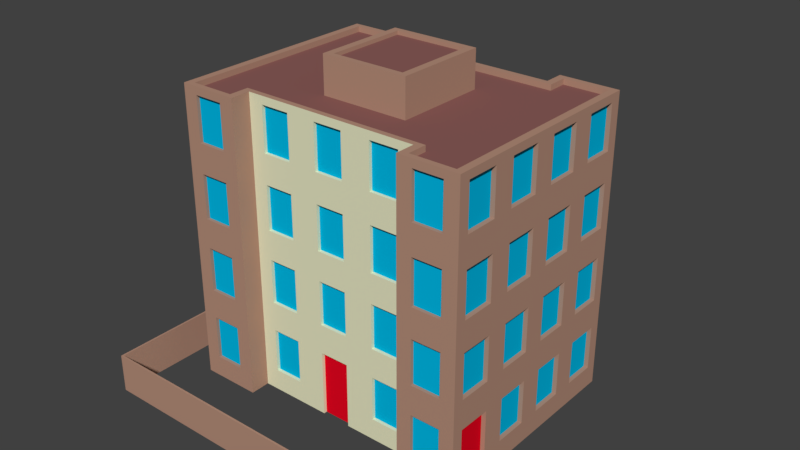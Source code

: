 # Source: town_flats2.blend  (saved by Blender 2.79.0; exported with 4.5.12 LTS)
import bpy
from mathutils import Matrix  # noqa: F401  (used for matrix-valued properties, if any)

bpy.ops.wm.read_factory_settings(use_empty=True)
scene = bpy.context.scene
scene.name = 'Scene'

# ---- collections
col_collection_5 = bpy.data.collections.new('Collection 5'); scene.collection.children.link(col_collection_5)

# ---- materials (node trees are filled in below, after node groups)
mat_brick = bpy.data.materials.new('Brick')
mat_brick.alpha_threshold = 0.0
mat_brick.use_transparent_shadow = False
mat_brick.preview_render_type = 'CUBE'
mat_brick.diffuse_color = (0.4597, 0.2692, 0.1944, 1.0)
mat_brick.roughness = 0.5
mat_brick.specular_intensity = 0.0
mat_brick.line_color = (0.0, 0.0, 0.0, 1.0)
mat_windows_001 = bpy.data.materials.new('Windows.001')
mat_windows_001.alpha_threshold = 0.0
mat_windows_001.use_transparent_shadow = False
mat_windows_001.diffuse_color = (0.0, 0.4885, 0.8, 1.0)
mat_windows_001.roughness = 0.5
mat_windows_001.specular_intensity = 1.0
mat_roof_001 = bpy.data.materials.new('Roof.001')
mat_roof_001.alpha_threshold = 0.0
mat_roof_001.use_transparent_shadow = False
mat_roof_001.diffuse_color = (0.2062, 0.1836, 0.1556, 1.0)
mat_roof_001.roughness = 0.5
mat_roof_001.specular_intensity = 0.0
mat_roof = bpy.data.materials.new('Roof')
mat_roof.alpha_threshold = 0.0
mat_roof.use_transparent_shadow = False
mat_roof.diffuse_color = (0.2604, 0.1094, 0.1008, 1.0)
mat_roof.roughness = 0.5
mat_roof.specular_intensity = 0.0
mat_concrete = bpy.data.materials.new('Concrete')
mat_concrete.alpha_threshold = 0.0
mat_concrete.use_transparent_shadow = False
mat_concrete.diffuse_color = (0.4508, 0.4508, 0.4508, 1.0)
mat_concrete.roughness = 0.5
mat_concrete.specular_intensity = 0.0
mat_roof3 = bpy.data.materials.new('Roof3')
mat_roof3.alpha_threshold = 0.0
mat_roof3.use_transparent_shadow = False
mat_roof3.diffuse_color = (0.7161, 0.3231, 0.1618, 1.0)
mat_roof3.roughness = 0.5
mat_roof3.specular_intensity = 0.1504
mat_yellowwall = bpy.data.materials.new('YellowWall')
mat_yellowwall.alpha_threshold = 0.0
mat_yellowwall.use_transparent_shadow = False
mat_yellowwall.diffuse_color = (0.7992, 0.8, 0.5509, 1.0)
mat_yellowwall.roughness = 0.5
mat_yellowwall.specular_intensity = 0.0
mat_door = bpy.data.materials.new('Door')
mat_door.alpha_threshold = 0.0
mat_door.use_transparent_shadow = False
mat_door.diffuse_color = (0.8, 0.001705, 0.01508, 1.0)
mat_door.roughness = 0.5
mat_brick_002 = bpy.data.materials.new('Brick.002')
mat_brick_002.alpha_threshold = 0.0
mat_brick_002.use_transparent_shadow = False
mat_brick_002.preview_render_type = 'CUBE'
mat_brick_002.diffuse_color = (0.4597, 0.2692, 0.1944, 1.0)
mat_brick_002.roughness = 0.5
mat_brick_002.specular_intensity = 0.0
mat_brick_002.line_color = (0.0, 0.0, 0.0, 1.0)
mat_windows_002 = bpy.data.materials.new('Windows.002')
mat_windows_002.alpha_threshold = 0.0
mat_windows_002.use_transparent_shadow = False
mat_windows_002.diffuse_color = (0.0, 0.4885, 0.8, 1.0)
mat_windows_002.roughness = 0.5
mat_windows_002.specular_intensity = 1.0
mat_roof_005 = bpy.data.materials.new('Roof.005')
mat_roof_005.alpha_threshold = 0.0
mat_roof_005.use_transparent_shadow = False
mat_roof_005.diffuse_color = (0.2062, 0.1836, 0.1556, 1.0)
mat_roof_005.roughness = 0.5
mat_roof_005.specular_intensity = 0.0
mat_roof_004 = bpy.data.materials.new('Roof.004')
mat_roof_004.alpha_threshold = 0.0
mat_roof_004.use_transparent_shadow = False
mat_roof_004.diffuse_color = (0.2604, 0.1094, 0.1008, 1.0)
mat_roof_004.roughness = 0.5
mat_roof_004.specular_intensity = 0.0
mat_concrete_002 = bpy.data.materials.new('Concrete.002')
mat_concrete_002.alpha_threshold = 0.0
mat_concrete_002.use_transparent_shadow = False
mat_concrete_002.diffuse_color = (0.4508, 0.4508, 0.4508, 1.0)
mat_concrete_002.roughness = 0.5
mat_concrete_002.specular_intensity = 0.0
mat_roof3_002 = bpy.data.materials.new('Roof3.002')
mat_roof3_002.alpha_threshold = 0.0
mat_roof3_002.use_transparent_shadow = False
mat_roof3_002.diffuse_color = (0.7161, 0.3231, 0.1618, 1.0)
mat_roof3_002.roughness = 0.5
mat_roof3_002.specular_intensity = 0.1504
mat_yellowwall_002 = bpy.data.materials.new('YellowWall.002')
mat_yellowwall_002.alpha_threshold = 0.0
mat_yellowwall_002.use_transparent_shadow = False
mat_yellowwall_002.diffuse_color = (0.7992, 0.8, 0.5509, 1.0)
mat_yellowwall_002.roughness = 0.5
mat_yellowwall_002.specular_intensity = 0.0
mat_door_002 = bpy.data.materials.new('Door.002')
mat_door_002.alpha_threshold = 0.0
mat_door_002.use_transparent_shadow = False
mat_door_002.diffuse_color = (0.8, 0.001705, 0.01508, 1.0)
mat_door_002.roughness = 0.5

# ---- material node trees

# ---- world
world_world = bpy.data.worlds.new('World'); scene.world = world_world
world_world.color = (0.05088, 0.05088, 0.05088)
world_world.use_sun_shadow = False
world_world.sun_shadow_jitter_overblur = 0.0
world_world.cycles.sampling_method = 'MANUAL'

# ---- meshes
me_cube_001 = bpy.data.meshes.new('Cube.001')
me_cube_001.from_pydata([(-1.0, -1.0, 0.0), (-0.95, -0.95, 2.0), (-1.0, 1.0, 0.0), (-0.95, 0.95, 2.0), (1.0, -1.0, 0.0), (0.95, -0.95, 2.0), (1.0, 1.0, 0.0), (0.95, 0.95, 2.0), (-1.0, 0.5, 0.0), (-1.0, 0.0, 0.0), (-1.0, -0.5, 0.0), (-1.0, -1.0, 0.5), (-1.0, -1.0, 1.0), (-1.0, -1.0, 1.5), (-0.95, -0.5, 2.0), (-0.95, 0.0, 2.0), (-0.95, 0.5, 2.0), (-1.0, 1.0, 1.5), (-1.0, 1.0, 1.0), (-1.0, 1.0, 0.5), (1.0, 1.0, 1.5), (1.0, 1.0, 1.0), (1.0, 1.0, 0.5), (1.0, -0.5, 0.0), (1.0, 0.0, 0.0), (1.0, 0.5, 0.0), (0.95, 0.5, 2.0), (0.95, 0.0, 2.0), (0.95, -0.5, 2.0), (1.0, -1.0, 1.5), (1.0, -1.0, 1.0), (1.0, -1.0, 0.5), (1.0, 0.5, 0.5), (1.0, 0.0, 0.5), (1.0, -0.5, 0.5), (1.0, 0.5, 1.0), (1.0, 0.0, 1.0), (1.0, -0.5, 1.0), (1.0, 0.5, 1.5), (1.0, 0.0, 1.5), (1.0, -0.5, 1.5), (-1.0, -0.5, 0.5), (-1.0, 0.0, 0.5), (-1.0, 0.5, 0.5), (-1.0, -0.5, 1.0), (-1.0, 0.0, 1.0), (-1.0, 0.5, 1.0), (-1.0, -0.5, 1.5), (-1.0, 0.0, 1.5), (-1.0, 0.5, 1.5), (-0.6, 1.0, 0.0), (0.6, 1.0, 0.0), (0.65, 0.95, 2.0), (-0.65, 0.95, 2.0), (-0.6, -1.0, 0.0), (0.6, -1.0, 0.0), (0.65, -0.95, 2.0), (-0.65, -0.95, 2.0), (-0.6, 0.8201, 0.0), (-0.2, 0.8201, 0.0), (0.2, 0.8201, 0.0), (0.6, 0.8201, 0.0), (0.6, 0.8201, 2.0), (0.2, 0.7701, 2.0), (-0.2, 0.7701, 2.0), (-0.6, 0.8201, 2.0), (-0.6, -0.8201, 0.0), (-0.2, -0.8201, 0.0), (0.2, -0.8201, 0.0), (0.6, -0.8201, 0.0), (0.65, -0.7701, 2.0), (0.2, -0.7701, 2.0), (-0.2, -0.7701, 2.0), (-0.6, -0.8201, 2.0), (0.6, 1.0, 0.5), (0.6, 1.0, 1.0), (0.6, 1.0, 1.5), (-0.6, 1.0, 0.5), (-0.6, 1.0, 1.0), (-0.6, 1.0, 1.5), (-0.6, -1.0, 0.5), (-0.6, -1.0, 1.0), (-0.6, -1.0, 1.5), (0.6, -1.0, 0.5), (0.6, -1.0, 1.0), (0.6, -1.0, 1.5), (0.6, 0.8201, 0.5), (0.6, 0.8201, 1.0), (0.6, 0.8201, 1.5), (0.2, 0.8201, 0.5), (0.2, 0.8201, 1.0), (0.2, 0.8201, 1.5), (-0.2, 0.8201, 0.5), (-0.2, 0.8201, 1.0), (-0.2, 0.8201, 1.5), (-0.6, 0.8201, 0.5), (-0.6, 0.8201, 1.0), (-0.6, 0.8201, 1.5), (-0.6, -0.8201, 0.5), (-0.6, -0.8201, 1.0), (-0.6, -0.8201, 1.5), (-0.2, -0.8201, 0.5), (-0.2, -0.8201, 1.0), (-0.2, -0.8201, 1.5), (0.2, -0.8201, 0.5), (0.2, -0.8201, 1.0), (0.2, -0.8201, 1.5), (0.6, -0.8201, 0.5), (0.6, -0.8201, 1.0), (0.6, -0.8201, 1.5), (-1.0, 0.6, 1.646), (-1.0, 0.6, 1.946), (-1.0, 0.9, 1.946), (-1.0, 0.9, 1.646), (1.0, -0.6, 1.646), (1.0, -0.6, 1.946), (1.0, -0.9, 1.946), (1.0, -0.9, 1.646), (1.0, -0.6, 0.0), (1.0, -0.6, 0.4456), (1.0, -0.9, 0.4456), (1.0, -0.9, 0.0), (1.0, -0.6, 0.6456), (1.0, -0.6, 0.9456), (1.0, -0.9, 0.9456), (1.0, -0.9, 0.6456), (1.0, -0.6, 1.146), (1.0, -0.6, 1.446), (1.0, -0.9, 1.446), (1.0, -0.9, 1.146), (1.0, 0.9, 0.1456), (1.0, 0.9, 0.4456), (1.0, 0.6, 0.4456), (1.0, 0.6, 0.1456), (1.0, 0.4, 0.1456), (1.0, 0.4, 0.4456), (1.0, 0.1, 0.4456), (1.0, 0.1, 0.1456), (1.0, -0.1, 0.1456), (1.0, -0.1, 0.4456), (1.0, -0.4, 0.4456), (1.0, -0.4, 0.1456), (1.0, 0.9, 0.6456), (1.0, 0.9, 0.9456), (1.0, 0.6, 0.9456), (1.0, 0.6, 0.6456), (1.0, 0.4, 0.6456), (1.0, 0.4, 0.9456), (1.0, 0.1, 0.9456), (1.0, 0.1, 0.6456), (1.0, -0.1, 0.6456), (1.0, -0.1, 0.9456), (1.0, -0.4, 0.9456), (1.0, -0.4, 0.6456), (1.0, 0.9, 1.146), (1.0, 0.9, 1.446), (1.0, 0.6, 1.446), (1.0, 0.6, 1.146), (1.0, 0.4, 1.146), (1.0, 0.4, 1.446), (1.0, 0.1, 1.446), (1.0, 0.1, 1.146), (1.0, -0.1, 1.146), (1.0, -0.1, 1.446), (1.0, -0.4, 1.446), (1.0, -0.4, 1.146), (1.0, 0.9, 1.646), (1.0, 0.9, 1.946), (1.0, 0.6, 1.946), (1.0, 0.6, 1.646), (1.0, 0.4, 1.646), (1.0, 0.4, 1.946), (1.0, 0.1, 1.946), (1.0, 0.1, 1.646), (1.0, -0.1, 1.646), (1.0, -0.1, 1.946), (1.0, -0.4, 1.946), (1.0, -0.4, 1.646), (0.9, -1.0, 0.4456), (0.7, -1.0, 0.4456), (0.7, -1.0, 0.1456), (0.9, -1.0, 0.1456), (-1.0, 0.6, 0.1456), (-1.0, 0.6, 0.4456), (-1.0, 0.9, 0.4456), (-1.0, 0.9, 0.1456), (-1.0, 0.6, 0.6456), (-1.0, 0.6, 0.9456), (-1.0, 0.9, 0.9456), (-1.0, 0.9, 0.6456), (-1.0, 0.6, 1.146), (-1.0, 0.6, 1.446), (-1.0, 0.9, 1.446), (-1.0, 0.9, 1.146), (-1.0, -0.9, 0.0), (-1.0, -0.9, 0.4456), (-1.0, -0.6, 0.4456), (-1.0, -0.6, 0.0), (-1.0, -0.4, 0.1456), (-1.0, -0.4, 0.4456), (-1.0, -0.1, 0.4456), (-1.0, -0.1, 0.1456), (-1.0, 0.1, 0.1456), (-1.0, 0.1, 0.4456), (-1.0, 0.4, 0.4456), (-1.0, 0.4, 0.1456), (-1.0, -0.9, 0.6456), (-1.0, -0.9, 0.9456), (-1.0, -0.6, 0.9456), (-1.0, -0.6, 0.6456), (-1.0, -0.4, 0.6456), (-1.0, -0.4, 0.9456), (-1.0, -0.1, 0.9456), (-1.0, -0.1, 0.6456), (-1.0, 0.1, 0.6456), (-1.0, 0.1, 0.9456), (-1.0, 0.4, 0.9456), (-1.0, 0.4, 0.6456), (-1.0, -0.9, 1.146), (-1.0, -0.9, 1.446), (-1.0, -0.6, 1.446), (-1.0, -0.6, 1.146), (-1.0, -0.4, 1.146), (-1.0, -0.4, 1.446), (-1.0, -0.1, 1.446), (-1.0, -0.1, 1.146), (-1.0, 0.1, 1.146), (-1.0, 0.1, 1.446), (-1.0, 0.4, 1.446), (-1.0, 0.4, 1.146), (-1.0, -0.9, 1.646), (-1.0, -0.9, 1.946), (-1.0, -0.6, 1.946), (-1.0, -0.6, 1.646), (-1.0, -0.4, 1.646), (-1.0, -0.4, 1.946), (-1.0, -0.1, 1.946), (-1.0, -0.1, 1.646), (-1.0, 0.1, 1.646), (-1.0, 0.1, 1.946), (-1.0, 0.4, 1.946), (-1.0, 0.4, 1.646), (0.9, -1.0, 1.446), (0.7, -1.0, 1.446), (0.7, -1.0, 1.146), (0.9, -1.0, 1.146), (0.9, -1.0, 1.946), (0.7, -1.0, 1.946), (0.7, -1.0, 1.646), (0.9, -1.0, 1.646), (0.9, -1.0, 0.9456), (0.7, -1.0, 0.9456), (0.7, -1.0, 0.6456), (0.9, -1.0, 0.6456), (0.5, 0.8201, 0.4456), (0.5, 0.8201, 0.1456), (0.3, 0.8201, 0.1456), (0.3, 0.8201, 0.4456), (0.1, 0.8201, 0.4456), (0.1, 0.8201, 0.0), (-0.1, 0.8201, 0.0), (-0.1, 0.8201, 0.4456), (-0.3, 0.8201, 0.4456), (-0.3, 0.8201, 0.1456), (-0.5, 0.8201, 0.1456), (-0.5, 0.8201, 0.4456), (-0.5, -0.8201, 0.4456), (-0.5, -0.8201, 0.1456), (-0.3, -0.8201, 0.1456), (-0.3, -0.8201, 0.4456), (-0.1, -0.8201, 0.4456), (-0.1, -0.8201, 0.0), (0.1, -0.8201, 0.0), (0.1, -0.8201, 0.4456), (0.3, -0.8201, 0.4456), (0.3, -0.8201, 0.1456), (0.5, -0.8201, 0.1456), (0.5, -0.8201, 0.4456), (0.3, -0.8201, 1.946), (0.3, -0.8201, 1.646), (0.5, -0.8201, 1.646), (0.5, -0.8201, 1.946), (0.3, -0.8201, 1.446), (0.3, -0.8201, 1.146), (0.5, -0.8201, 1.146), (0.5, -0.8201, 1.446), (0.3, -0.8201, 0.9456), (0.3, -0.8201, 0.6456), (0.5, -0.8201, 0.6456), (0.5, -0.8201, 0.9456), (-0.1, -0.8201, 1.946), (-0.1, -0.8201, 1.646), (0.1, -0.8201, 1.646), (0.1, -0.8201, 1.946), (-0.1, -0.8201, 1.446), (-0.1, -0.8201, 1.146), (0.1, -0.8201, 1.146), (0.1, -0.8201, 1.446), (-0.1, -0.8201, 0.9456), (-0.1, -0.8201, 0.6456), (0.1, -0.8201, 0.6456), (0.1, -0.8201, 0.9456), (-0.5, -0.8201, 1.946), (-0.5, -0.8201, 1.646), (-0.3, -0.8201, 1.646), (-0.3, -0.8201, 1.946), (-0.5, -0.8201, 1.446), (-0.5, -0.8201, 1.146), (-0.3, -0.8201, 1.146), (-0.3, -0.8201, 1.446), (-0.5, -0.8201, 0.9456), (-0.5, -0.8201, 0.6456), (-0.3, -0.8201, 0.6456), (-0.3, -0.8201, 0.9456), (-0.3, 0.8201, 1.946), (-0.3, 0.8201, 1.646), (-0.5, 0.8201, 1.646), (-0.5, 0.8201, 1.946), (-0.3, 0.8201, 1.446), (-0.3, 0.8201, 1.146), (-0.5, 0.8201, 1.146), (-0.5, 0.8201, 1.446), (-0.3, 0.8201, 0.9456), (-0.3, 0.8201, 0.6456), (-0.5, 0.8201, 0.6456), (-0.5, 0.8201, 0.9456), (0.1, 0.8201, 1.946), (0.1, 0.8201, 1.646), (-0.1, 0.8201, 1.646), (-0.1, 0.8201, 1.946), (0.1, 0.8201, 1.446), (0.1, 0.8201, 1.146), (-0.1, 0.8201, 1.146), (-0.1, 0.8201, 1.446), (0.1, 0.8201, 0.9456), (0.1, 0.8201, 0.6456), (-0.1, 0.8201, 0.6456), (-0.1, 0.8201, 0.9456), (0.5, 0.8201, 1.946), (0.5, 0.8201, 1.646), (0.3, 0.8201, 1.646), (0.3, 0.8201, 1.946), (0.5, 0.8201, 1.446), (0.5, 0.8201, 1.146), (0.3, 0.8201, 1.146), (0.3, 0.8201, 1.446), (0.5, 0.8201, 0.9456), (0.5, 0.8201, 0.6456), (0.3, 0.8201, 0.6456), (0.3, 0.8201, 0.9456), (-0.9, -1.0, 0.4456), (-0.9, -1.0, 0.1456), (-0.7, -1.0, 0.1456), (-0.7, -1.0, 0.4456), (-0.9, -1.0, 0.9456), (-0.9, -1.0, 0.6456), (-0.7, -1.0, 0.6456), (-0.7, -1.0, 0.9456), (-0.9, -1.0, 1.446), (-0.9, -1.0, 1.146), (-0.7, -1.0, 1.146), (-0.7, -1.0, 1.446), (-0.9, -1.0, 1.946), (-0.9, -1.0, 1.646), (-0.7, -1.0, 1.646), (-0.7, -1.0, 1.946), (-0.9, 1.0, 1.946), (-0.7, 1.0, 1.946), (-0.7, 1.0, 1.646), (-0.9, 1.0, 1.646), (-0.9, 1.0, 1.446), (-0.7, 1.0, 1.446), (-0.7, 1.0, 1.146), (-0.9, 1.0, 1.146), (-0.9, 1.0, 0.9456), (-0.7, 1.0, 0.9456), (-0.7, 1.0, 0.6456), (-0.9, 1.0, 0.6456), (-0.9, 1.0, 0.4456), (-0.7, 1.0, 0.4456), (-0.7, 1.0, 0.1456), (-0.9, 1.0, 0.1456), (0.9, 1.0, 0.4456), (0.9, 1.0, 0.1456), (0.7, 1.0, 0.1456), (0.7, 1.0, 0.4456), (0.9, 1.0, 0.9456), (0.9, 1.0, 0.6456), (0.7, 1.0, 0.6456), (0.7, 1.0, 0.9456), (0.9, 1.0, 1.446), (0.9, 1.0, 1.146), (0.7, 1.0, 1.146), (0.7, 1.0, 1.446), (0.9, 1.0, 1.946), (0.9, 1.0, 1.646), (0.7, 1.0, 1.646), (0.7, 1.0, 1.946), (-0.97, 0.6, 1.646), (-0.97, 0.6, 1.946), (-0.97, 0.9, 1.946), (-0.97, 0.9, 1.646), (0.97, -0.6, 1.646), (0.97, -0.6, 1.946), (0.97, -0.9, 1.946), (0.97, -0.9, 1.646), (0.97, -0.6, 0.0), (0.97, -0.6, 0.4456), (0.97, -0.9, 0.4456), (0.97, -0.9, 0.0), (0.97, -0.6, 0.6456), (0.97, -0.6, 0.9456), (0.97, -0.9, 0.9456), (0.97, -0.9, 0.6456), (0.97, -0.6, 1.146), (0.97, -0.6, 1.446), (0.97, -0.9, 1.446), (0.97, -0.9, 1.146), (0.97, 0.9, 0.1456), (0.97, 0.9, 0.4456), (0.97, 0.6, 0.4456), (0.97, 0.6, 0.1456), (0.97, 0.4, 0.1456), (0.97, 0.4, 0.4456), (0.97, 0.1, 0.4456), (0.97, 0.1, 0.1456), (0.97, -0.1, 0.1456), (0.97, -0.1, 0.4456), (0.97, -0.4, 0.4456), (0.97, -0.4, 0.1456), (0.97, 0.9, 0.6456), (0.97, 0.9, 0.9456), (0.97, 0.6, 0.9456), (0.97, 0.6, 0.6456), (0.97, 0.4, 0.6456), (0.97, 0.4, 0.9456), (0.97, 0.1, 0.9456), (0.97, 0.1, 0.6456), (0.97, -0.1, 0.6456), (0.97, -0.1, 0.9456), (0.97, -0.4, 0.9456), (0.97, -0.4, 0.6456), (0.97, 0.9, 1.146), (0.97, 0.9, 1.446), (0.97, 0.6, 1.446), (0.97, 0.6, 1.146), (0.97, 0.4, 1.146), (0.97, 0.4, 1.446), (0.97, 0.1, 1.446), (0.97, 0.1, 1.146), (0.97, -0.1, 1.146), (0.97, -0.1, 1.446), (0.97, -0.4, 1.446), (0.97, -0.4, 1.146), (0.97, 0.9, 1.646), (0.97, 0.9, 1.946), (0.97, 0.6, 1.946), (0.97, 0.6, 1.646), (0.97, 0.4, 1.646), (0.97, 0.4, 1.946), (0.97, 0.1, 1.946), (0.97, 0.1, 1.646), (0.97, -0.1, 1.646), (0.97, -0.1, 1.946), (0.97, -0.4, 1.946), (0.97, -0.4, 1.646), (0.9, -0.97, 0.4456), (0.7, -0.97, 0.4456), (0.7, -0.97, 0.1456), (0.9, -0.97, 0.1456), (-0.97, 0.6, 0.1456), (-0.97, 0.6, 0.4456), (-0.97, 0.9, 0.4456), (-0.97, 0.9, 0.1456), (-0.97, 0.6, 0.6456), (-0.97, 0.6, 0.9456), (-0.97, 0.9, 0.9456), (-0.97, 0.9, 0.6456), (-0.97, 0.6, 1.146), (-0.97, 0.6, 1.446), (-0.97, 0.9, 1.446), (-0.97, 0.9, 1.146), (-0.97, -0.9, 0.0), (-0.97, -0.9, 0.4456), (-0.97, -0.6, 0.4456), (-0.97, -0.6, 0.0), (-0.97, -0.4, 0.1456), (-0.97, -0.4, 0.4456), (-0.97, -0.1, 0.4456), (-0.97, -0.1, 0.1456), (-0.97, 0.1, 0.1456), (-0.97, 0.1, 0.4456), (-0.97, 0.4, 0.4456), (-0.97, 0.4, 0.1456), (-0.97, -0.9, 0.6456), (-0.97, -0.9, 0.9456), (-0.97, -0.6, 0.9456), (-0.97, -0.6, 0.6456), (-0.97, -0.4, 0.6456), (-0.97, -0.4, 0.9456), (-0.97, -0.1, 0.9456), (-0.97, -0.1, 0.6456), (-0.97, 0.1, 0.6456), (-0.97, 0.1, 0.9456), (-0.97, 0.4, 0.9456), (-0.97, 0.4, 0.6456), (-0.97, -0.9, 1.146), (-0.97, -0.9, 1.446), (-0.97, -0.6, 1.446), (-0.97, -0.6, 1.146), (-0.97, -0.4, 1.146), (-0.97, -0.4, 1.446), (-0.97, -0.1, 1.446), (-0.97, -0.1, 1.146), (-0.97, 0.1, 1.146), (-0.97, 0.1, 1.446), (-0.97, 0.4, 1.446), (-0.97, 0.4, 1.146), (-0.97, -0.9, 1.646), (-0.97, -0.9, 1.946), (-0.97, -0.6, 1.946), (-0.97, -0.6, 1.646), (-0.97, -0.4, 1.646), (-0.97, -0.4, 1.946), (-0.97, -0.1, 1.946), (-0.97, -0.1, 1.646), (-0.97, 0.1, 1.646), (-0.97, 0.1, 1.946), (-0.97, 0.4, 1.946), (-0.97, 0.4, 1.646), (0.9, -0.97, 1.446), (0.7, -0.97, 1.446), (0.7, -0.97, 1.146), (0.9, -0.97, 1.146), (0.9, -0.97, 1.946), (0.7, -0.97, 1.946), (0.7, -0.97, 1.646), (0.9, -0.97, 1.646), (0.9, -0.97, 0.9456), (0.7, -0.97, 0.9456), (0.7, -0.97, 0.6456), (0.9, -0.97, 0.6456), (0.5, 0.7901, 0.4456), (0.5, 0.7901, 0.1456), (0.3, 0.7901, 0.1456), (0.3, 0.7901, 0.4456), (0.1, 0.7901, 0.4456), (0.1, 0.7901, 0.0), (-0.1, 0.7901, 0.0), (-0.1, 0.7901, 0.4456), (-0.3, 0.7901, 0.4456), (-0.3, 0.7901, 0.1456), (-0.5, 0.7901, 0.1456), (-0.5, 0.7901, 0.4456), (-0.5, -0.7901, 0.4456), (-0.5, -0.7901, 0.1456), (-0.3, -0.7901, 0.1456), (-0.3, -0.7901, 0.4456), (-0.1, -0.7901, 0.4456), (-0.1, -0.7901, 0.0), (0.1, -0.7901, 0.0), (0.1, -0.7901, 0.4456), (0.3, -0.7901, 0.4456), (0.3, -0.7901, 0.1456), (0.5, -0.7901, 0.1456), (0.5, -0.7901, 0.4456), (0.3, -0.7901, 1.946), (0.3, -0.7901, 1.646), (0.5, -0.7901, 1.646), (0.5, -0.7901, 1.946), (0.3, -0.7901, 1.446), (0.3, -0.7901, 1.146), (0.5, -0.7901, 1.146), (0.5, -0.7901, 1.446), (0.3, -0.7901, 0.9456), (0.3, -0.7901, 0.6456), (0.5, -0.7901, 0.6456), (0.5, -0.7901, 0.9456), (-0.1, -0.7901, 1.946), (-0.1, -0.7901, 1.646), (0.1, -0.7901, 1.646), (0.1, -0.7901, 1.946), (-0.1, -0.7901, 1.446), (-0.1, -0.7901, 1.146), (0.1, -0.7901, 1.146), (0.1, -0.7901, 1.446), (-0.1, -0.7901, 0.9456), (-0.1, -0.7901, 0.6456), (0.1, -0.7901, 0.6456), (0.1, -0.7901, 0.9456), (-0.5, -0.7901, 1.946), (-0.5, -0.7901, 1.646), (-0.3, -0.7901, 1.646), (-0.3, -0.7901, 1.946), (-0.5, -0.7901, 1.446), (-0.5, -0.7901, 1.146), (-0.3, -0.7901, 1.146), (-0.3, -0.7901, 1.446), (-0.5, -0.7901, 0.9456), (-0.5, -0.7901, 0.6456), (-0.3, -0.7901, 0.6456), (-0.3, -0.7901, 0.9456), (-0.3, 0.7901, 1.946), (-0.3, 0.7901, 1.646), (-0.5, 0.7901, 1.646), (-0.5, 0.7901, 1.946), (-0.3, 0.7901, 1.446), (-0.3, 0.7901, 1.146), (-0.5, 0.7901, 1.146), (-0.5, 0.7901, 1.446), (-0.3, 0.7901, 0.9456), (-0.3, 0.7901, 0.6456), (-0.5, 0.7901, 0.6456), (-0.5, 0.7901, 0.9456), (0.1, 0.7901, 1.946), (0.1, 0.7901, 1.646), (-0.1, 0.7901, 1.646), (-0.1, 0.7901, 1.946), (0.1, 0.7901, 1.446), (0.1, 0.7901, 1.146), (-0.1, 0.7901, 1.146), (-0.1, 0.7901, 1.446), (0.1, 0.7901, 0.9456), (0.1, 0.7901, 0.6456), (-0.1, 0.7901, 0.6456), (-0.1, 0.7901, 0.9456), (0.5, 0.7901, 1.946), (0.5, 0.7901, 1.646), (0.3, 0.7901, 1.646), (0.3, 0.7901, 1.946), (0.5, 0.7901, 1.446), (0.5, 0.7901, 1.146), (0.3, 0.7901, 1.146), (0.3, 0.7901, 1.446), (0.5, 0.7901, 0.9456), (0.5, 0.7901, 0.6456), (0.3, 0.7901, 0.6456), (0.3, 0.7901, 0.9456), (-0.9, -0.97, 0.4456), (-0.9, -0.97, 0.1456), (-0.7, -0.97, 0.1456), (-0.7, -0.97, 0.4456), (-0.9, -0.97, 0.9456), (-0.9, -0.97, 0.6456), (-0.7, -0.97, 0.6456), (-0.7, -0.97, 0.9456), (-0.9, -0.97, 1.446), (-0.9, -0.97, 1.146), (-0.7, -0.97, 1.146), (-0.7, -0.97, 1.446), (-0.9, -0.97, 1.946), (-0.9, -0.97, 1.646), (-0.7, -0.97, 1.646), (-0.7, -0.97, 1.946), (-0.9, 0.97, 1.946), (-0.7, 0.97, 1.946), (-0.7, 0.97, 1.646), (-0.9, 0.97, 1.646), (-0.9, 0.97, 1.446), (-0.7, 0.97, 1.446), (-0.7, 0.97, 1.146), (-0.9, 0.97, 1.146), (-0.9, 0.97, 0.9456), (-0.7, 0.97, 0.9456), (-0.7, 0.97, 0.6456), (-0.9, 0.97, 0.6456), (-0.9, 0.97, 0.4456), (-0.7, 0.97, 0.4456), (-0.7, 0.97, 0.1456), (-0.9, 0.97, 0.1456), (0.9, 0.97, 0.4456), (0.9, 0.97, 0.1456), (0.7, 0.97, 0.1456), (0.7, 0.97, 0.4456), (0.9, 0.97, 0.9456), (0.9, 0.97, 0.6456), (0.7, 0.97, 0.6456), (0.7, 0.97, 0.9456), (0.9, 0.97, 1.446), (0.9, 0.97, 1.146), (0.7, 0.97, 1.146), (0.7, 0.97, 1.446), (0.9, 0.97, 1.946), (0.9, 0.97, 1.646), (0.7, 0.97, 1.646), (0.7, 0.97, 1.946), (-1.0, 0.5, 2.0), (-1.0, 1.0, 2.0), (1.0, -0.5, 2.0), (1.0, -1.0, 2.0), (-1.0, -1.0, 2.0), (-1.0, -0.5, 2.0), (-1.0, 0.0, 2.0), (1.0, 1.0, 2.0), (1.0, 0.5, 2.0), (1.0, 0.0, 2.0), (-0.6, -1.0, 2.0), (-0.6, 1.0, 2.0), (0.6, 1.0, 2.0), (0.6, -0.8201, 2.0), (0.6, -1.0, 2.0), (0.65, 0.7701, 2.0), (0.2, 0.8201, 2.0), (-0.2, 0.8201, 2.0), (-0.65, 0.7701, 2.0), (0.2, -0.8201, 2.0), (-0.2, -0.8201, 2.0), (-0.65, -0.7701, 2.0), (-0.3, -0.4201, 1.962), (-0.3, 0.4201, 1.962), (0.3, 0.4201, 1.962), (0.3, -0.4201, 1.962), (-0.95, 0.5, 1.962), (-0.95, 0.95, 1.962), (0.95, -0.5, 1.962), (0.95, -0.95, 1.962), (-0.95, -0.95, 1.962), (-0.95, -0.5, 1.962), (-0.95, 0.0, 1.962), (0.95, 0.95, 1.962), (0.95, 0.5, 1.962), (0.95, 0.0, 1.962), (-0.65, -0.95, 1.962), (-0.65, 0.95, 1.962), (0.65, 0.95, 1.962), (0.65, -0.95, 1.962), (0.2, 0.4201, 1.962), (-0.2, 0.4201, 1.962), (0.2, -0.4201, 1.962), (-0.2, -0.4201, 1.962), (-0.65, -0.7701, 1.962), (-0.65, 0.7701, 1.962), (0.65, 0.7701, 1.962), (0.65, -0.7701, 1.962), (0.2, 0.7701, 1.962), (-0.2, 0.7701, 1.962), (0.2, -0.7701, 1.962), (-0.2, -0.7701, 1.962), (-0.25, -0.3701, 2.213), (-0.25, 0.3701, 2.213), (0.25, 0.3701, 2.213), (0.25, -0.3701, 2.213), (0.2, 0.3701, 2.213), (-0.2, 0.3701, 2.213), (0.2, -0.3701, 2.213), (-0.2, -0.3701, 2.213), (-0.3, -0.4201, 2.213), (-0.3, 0.4201, 2.213), (0.3, 0.4201, 2.213), (0.3, -0.4201, 2.213), (0.2, 0.4201, 2.213), (-0.2, 0.4201, 2.213), (0.2, -0.4201, 2.213), (-0.2, -0.4201, 2.213), (-0.25, -0.3701, 2.188), (-0.25, 0.3701, 2.188), (0.25, 0.3701, 2.188), (0.25, -0.3701, 2.188), (0.2, 0.3701, 2.188), (-0.2, 0.3701, 2.188), (0.2, -0.3701, 2.188), (-0.2, -0.3701, 2.188)], [], [(704, 53, 723, 731), (79, 697, 65, 97), (16, 15, 718, 712), (80, 54, 66, 98), (74, 51, 61, 86), (85, 700, 699, 109), (70, 56, 725, 733), (55, 83, 107, 69), (83, 84, 108, 107), (84, 85, 109, 108), (698, 76, 88, 62), (76, 75, 87, 88), (75, 74, 86, 87), (696, 82, 100, 73), (82, 81, 99, 100), (81, 80, 98, 99), (50, 77, 95, 58), (77, 78, 96, 95), (78, 79, 97, 96), (49, 686, 111, 110), (686, 687, 112, 111), (687, 17, 113, 112), (17, 49, 110, 113), (40, 688, 115, 114), (688, 689, 116, 115), (689, 29, 117, 116), (29, 40, 114, 117), (23, 34, 119, 118), (34, 31, 120, 119), (31, 4, 121, 120), (34, 37, 123, 122), (37, 30, 124, 123), (30, 31, 125, 124), (31, 34, 122, 125), (37, 40, 127, 126), (40, 29, 128, 127), (29, 30, 129, 128), (30, 37, 126, 129), (6, 22, 131, 130), (22, 32, 132, 131), (32, 25, 133, 132), (25, 6, 130, 133), (25, 32, 135, 134), (32, 33, 136, 135), (33, 24, 137, 136), (24, 25, 134, 137), (24, 33, 139, 138), (33, 34, 140, 139), (34, 23, 141, 140), (23, 24, 138, 141), (22, 21, 143, 142), (21, 35, 144, 143), (35, 32, 145, 144), (32, 22, 142, 145), (32, 35, 147, 146), (35, 36, 148, 147), (36, 33, 149, 148), (33, 32, 146, 149), (33, 36, 151, 150), (36, 37, 152, 151), (37, 34, 153, 152), (34, 33, 150, 153), (21, 20, 155, 154), (20, 38, 156, 155), (38, 35, 157, 156), (35, 21, 154, 157), (35, 38, 159, 158), (38, 39, 160, 159), (39, 36, 161, 160), (36, 35, 158, 161), (36, 39, 163, 162), (39, 40, 164, 163), (40, 37, 165, 164), (37, 36, 162, 165), (20, 693, 167, 166), (693, 694, 168, 167), (694, 38, 169, 168), (38, 20, 166, 169), (38, 694, 171, 170), (694, 695, 172, 171), (695, 39, 173, 172), (39, 38, 170, 173), (39, 695, 175, 174), (695, 688, 176, 175), (688, 40, 177, 176), (40, 39, 174, 177), (31, 83, 179, 178), (83, 55, 180, 179), (55, 4, 181, 180), (4, 31, 178, 181), (8, 43, 183, 182), (43, 19, 184, 183), (19, 2, 185, 184), (2, 8, 182, 185), (43, 46, 187, 186), (46, 18, 188, 187), (18, 19, 189, 188), (19, 43, 186, 189), (46, 49, 191, 190), (49, 17, 192, 191), (17, 18, 193, 192), (18, 46, 190, 193), (0, 11, 195, 194), (11, 41, 196, 195), (41, 10, 197, 196), (10, 41, 199, 198), (41, 42, 200, 199), (42, 9, 201, 200), (9, 10, 198, 201), (9, 42, 203, 202), (42, 43, 204, 203), (43, 8, 205, 204), (8, 9, 202, 205), (11, 12, 207, 206), (12, 44, 208, 207), (44, 41, 209, 208), (41, 11, 206, 209), (41, 44, 211, 210), (44, 45, 212, 211), (45, 42, 213, 212), (42, 41, 210, 213), (42, 45, 215, 214), (45, 46, 216, 215), (46, 43, 217, 216), (43, 42, 214, 217), (12, 13, 219, 218), (13, 47, 220, 219), (47, 44, 221, 220), (44, 12, 218, 221), (44, 47, 223, 222), (47, 48, 224, 223), (48, 45, 225, 224), (45, 44, 222, 225), (45, 48, 227, 226), (48, 49, 228, 227), (49, 46, 229, 228), (46, 45, 226, 229), (13, 690, 231, 230), (690, 691, 232, 231), (691, 47, 233, 232), (47, 13, 230, 233), (47, 691, 235, 234), (691, 692, 236, 235), (692, 48, 237, 236), (48, 47, 234, 237), (48, 692, 239, 238), (692, 686, 240, 239), (686, 49, 241, 240), (49, 48, 238, 241), (29, 85, 243, 242), (85, 84, 244, 243), (84, 30, 245, 244), (30, 29, 242, 245), (689, 700, 247, 246), (700, 85, 248, 247), (85, 29, 249, 248), (29, 689, 246, 249), (30, 84, 251, 250), (84, 83, 252, 251), (83, 31, 253, 252), (31, 30, 250, 253), (86, 61, 255, 254), (61, 60, 256, 255), (60, 89, 257, 256), (89, 86, 254, 257), (89, 60, 259, 258), (59, 92, 261, 260), (92, 89, 258, 261), (92, 59, 263, 262), (59, 58, 264, 263), (58, 95, 265, 264), (95, 92, 262, 265), (98, 66, 267, 266), (66, 67, 268, 267), (67, 101, 269, 268), (101, 98, 266, 269), (101, 67, 271, 270), (68, 104, 273, 272), (104, 101, 270, 273), (104, 68, 275, 274), (68, 69, 276, 275), (69, 107, 277, 276), (107, 104, 274, 277), (705, 106, 279, 278), (106, 109, 280, 279), (109, 699, 281, 280), (699, 705, 278, 281), (106, 105, 283, 282), (105, 108, 284, 283), (108, 109, 285, 284), (109, 106, 282, 285), (105, 104, 287, 286), (104, 107, 288, 287), (107, 108, 289, 288), (108, 105, 286, 289), (706, 103, 291, 290), (103, 106, 292, 291), (106, 705, 293, 292), (705, 706, 290, 293), (103, 102, 295, 294), (102, 105, 296, 295), (105, 106, 297, 296), (106, 103, 294, 297), (102, 101, 299, 298), (101, 104, 300, 299), (104, 105, 301, 300), (105, 102, 298, 301), (73, 100, 303, 302), (100, 103, 304, 303), (103, 706, 305, 304), (706, 73, 302, 305), (100, 99, 307, 306), (99, 102, 308, 307), (102, 103, 309, 308), (103, 100, 306, 309), (99, 98, 311, 310), (98, 101, 312, 311), (101, 102, 313, 312), (102, 99, 310, 313), (703, 94, 315, 314), (94, 97, 316, 315), (97, 65, 317, 316), (65, 703, 314, 317), (94, 93, 319, 318), (93, 96, 320, 319), (96, 97, 321, 320), (97, 94, 318, 321), (93, 92, 323, 322), (92, 95, 324, 323), (95, 96, 325, 324), (96, 93, 322, 325), (702, 91, 327, 326), (91, 94, 328, 327), (94, 703, 329, 328), (703, 702, 326, 329), (91, 90, 331, 330), (90, 93, 332, 331), (93, 94, 333, 332), (94, 91, 330, 333), (90, 89, 335, 334), (89, 92, 336, 335), (92, 93, 337, 336), (93, 90, 334, 337), (62, 88, 339, 338), (88, 91, 340, 339), (91, 702, 341, 340), (702, 62, 338, 341), (88, 87, 343, 342), (87, 90, 344, 343), (90, 91, 345, 344), (91, 88, 342, 345), (87, 86, 347, 346), (86, 89, 348, 347), (89, 90, 349, 348), (90, 87, 346, 349), (11, 0, 351, 350), (0, 54, 352, 351), (54, 80, 353, 352), (80, 11, 350, 353), (12, 11, 355, 354), (11, 80, 356, 355), (80, 81, 357, 356), (81, 12, 354, 357), (13, 12, 359, 358), (12, 81, 360, 359), (81, 82, 361, 360), (82, 13, 358, 361), (690, 13, 363, 362), (13, 82, 364, 363), (82, 696, 365, 364), (696, 690, 362, 365), (687, 697, 367, 366), (697, 79, 368, 367), (79, 17, 369, 368), (17, 687, 366, 369), (17, 79, 371, 370), (79, 78, 372, 371), (78, 18, 373, 372), (18, 17, 370, 373), (18, 78, 375, 374), (78, 77, 376, 375), (77, 19, 377, 376), (19, 18, 374, 377), (19, 77, 379, 378), (77, 50, 380, 379), (50, 2, 381, 380), (2, 19, 378, 381), (22, 6, 383, 382), (6, 51, 384, 383), (51, 74, 385, 384), (74, 22, 382, 385), (21, 22, 387, 386), (22, 74, 388, 387), (74, 75, 389, 388), (75, 21, 386, 389), (20, 21, 391, 390), (21, 75, 392, 391), (75, 76, 393, 392), (76, 20, 390, 393), (693, 20, 395, 394), (20, 76, 396, 395), (76, 698, 397, 396), (698, 693, 394, 397), (398, 399, 400, 401), (111, 399, 398, 110), (112, 400, 399, 111), (113, 401, 400, 112), (110, 398, 401, 113), (402, 403, 404, 405), (115, 403, 402, 114), (116, 404, 403, 115), (117, 405, 404, 116), (114, 402, 405, 117), (406, 407, 408, 409), (119, 407, 406, 118), (120, 408, 407, 119), (121, 409, 408, 120), (410, 411, 412, 413), (123, 411, 410, 122), (124, 412, 411, 123), (125, 413, 412, 124), (122, 410, 413, 125), (414, 415, 416, 417), (127, 415, 414, 126), (128, 416, 415, 127), (129, 417, 416, 128), (126, 414, 417, 129), (418, 419, 420, 421), (131, 419, 418, 130), (132, 420, 419, 131), (133, 421, 420, 132), (130, 418, 421, 133), (422, 423, 424, 425), (135, 423, 422, 134), (136, 424, 423, 135), (137, 425, 424, 136), (134, 422, 425, 137), (426, 427, 428, 429), (139, 427, 426, 138), (140, 428, 427, 139), (141, 429, 428, 140), (138, 426, 429, 141), (430, 431, 432, 433), (143, 431, 430, 142), (144, 432, 431, 143), (145, 433, 432, 144), (142, 430, 433, 145), (434, 435, 436, 437), (147, 435, 434, 146), (148, 436, 435, 147), (149, 437, 436, 148), (146, 434, 437, 149), (438, 439, 440, 441), (151, 439, 438, 150), (152, 440, 439, 151), (153, 441, 440, 152), (150, 438, 441, 153), (442, 443, 444, 445), (155, 443, 442, 154), (156, 444, 443, 155), (157, 445, 444, 156), (154, 442, 445, 157), (446, 447, 448, 449), (159, 447, 446, 158), (160, 448, 447, 159), (161, 449, 448, 160), (158, 446, 449, 161), (450, 451, 452, 453), (163, 451, 450, 162), (164, 452, 451, 163), (165, 453, 452, 164), (162, 450, 453, 165), (454, 455, 456, 457), (167, 455, 454, 166), (168, 456, 455, 167), (169, 457, 456, 168), (166, 454, 457, 169), (458, 459, 460, 461), (171, 459, 458, 170), (172, 460, 459, 171), (173, 461, 460, 172), (170, 458, 461, 173), (462, 463, 464, 465), (175, 463, 462, 174), (176, 464, 463, 175), (177, 465, 464, 176), (174, 462, 465, 177), (466, 467, 468, 469), (179, 467, 466, 178), (180, 468, 467, 179), (181, 469, 468, 180), (178, 466, 469, 181), (470, 471, 472, 473), (183, 471, 470, 182), (184, 472, 471, 183), (185, 473, 472, 184), (182, 470, 473, 185), (474, 475, 476, 477), (187, 475, 474, 186), (188, 476, 475, 187), (189, 477, 476, 188), (186, 474, 477, 189), (478, 479, 480, 481), (191, 479, 478, 190), (192, 480, 479, 191), (193, 481, 480, 192), (190, 478, 481, 193), (482, 483, 484, 485), (195, 483, 482, 194), (196, 484, 483, 195), (197, 485, 484, 196), (486, 487, 488, 489), (199, 487, 486, 198), (200, 488, 487, 199), (201, 489, 488, 200), (198, 486, 489, 201), (490, 491, 492, 493), (203, 491, 490, 202), (204, 492, 491, 203), (205, 493, 492, 204), (202, 490, 493, 205), (494, 495, 496, 497), (207, 495, 494, 206), (208, 496, 495, 207), (209, 497, 496, 208), (206, 494, 497, 209), (498, 499, 500, 501), (211, 499, 498, 210), (212, 500, 499, 211), (213, 501, 500, 212), (210, 498, 501, 213), (502, 503, 504, 505), (215, 503, 502, 214), (216, 504, 503, 215), (217, 505, 504, 216), (214, 502, 505, 217), (506, 507, 508, 509), (219, 507, 506, 218), (220, 508, 507, 219), (221, 509, 508, 220), (218, 506, 509, 221), (510, 511, 512, 513), (223, 511, 510, 222), (224, 512, 511, 223), (225, 513, 512, 224), (222, 510, 513, 225), (514, 515, 516, 517), (227, 515, 514, 226), (228, 516, 515, 227), (229, 517, 516, 228), (226, 514, 517, 229), (518, 519, 520, 521), (231, 519, 518, 230), (232, 520, 519, 231), (233, 521, 520, 232), (230, 518, 521, 233), (522, 523, 524, 525), (235, 523, 522, 234), (236, 524, 523, 235), (237, 525, 524, 236), (234, 522, 525, 237), (526, 527, 528, 529), (239, 527, 526, 238), (240, 528, 527, 239), (241, 529, 528, 240), (238, 526, 529, 241), (530, 531, 532, 533), (243, 531, 530, 242), (244, 532, 531, 243), (245, 533, 532, 244), (242, 530, 533, 245), (534, 535, 536, 537), (247, 535, 534, 246), (248, 536, 535, 247), (249, 537, 536, 248), (246, 534, 537, 249), (538, 539, 540, 541), (251, 539, 538, 250), (252, 540, 539, 251), (253, 541, 540, 252), (250, 538, 541, 253), (542, 543, 544, 545), (255, 543, 542, 254), (256, 544, 543, 255), (257, 545, 544, 256), (254, 542, 545, 257), (546, 547, 548, 549), (259, 547, 546, 258), (261, 549, 548, 260), (258, 546, 549, 261), (550, 551, 552, 553), (263, 551, 550, 262), (264, 552, 551, 263), (265, 553, 552, 264), (262, 550, 553, 265), (554, 555, 556, 557), (267, 555, 554, 266), (268, 556, 555, 267), (269, 557, 556, 268), (266, 554, 557, 269), (558, 559, 560, 561), (271, 559, 558, 270), (273, 561, 560, 272), (270, 558, 561, 273), (562, 563, 564, 565), (275, 563, 562, 274), (276, 564, 563, 275), (277, 565, 564, 276), (274, 562, 565, 277), (566, 567, 568, 569), (279, 567, 566, 278), (280, 568, 567, 279), (281, 569, 568, 280), (278, 566, 569, 281), (570, 571, 572, 573), (283, 571, 570, 282), (284, 572, 571, 283), (285, 573, 572, 284), (282, 570, 573, 285), (574, 575, 576, 577), (287, 575, 574, 286), (288, 576, 575, 287), (289, 577, 576, 288), (286, 574, 577, 289), (578, 579, 580, 581), (291, 579, 578, 290), (292, 580, 579, 291), (293, 581, 580, 292), (290, 578, 581, 293), (582, 583, 584, 585), (295, 583, 582, 294), (296, 584, 583, 295), (297, 585, 584, 296), (294, 582, 585, 297), (586, 587, 588, 589), (299, 587, 586, 298), (300, 588, 587, 299), (301, 589, 588, 300), (298, 586, 589, 301), (590, 591, 592, 593), (303, 591, 590, 302), (304, 592, 591, 303), (305, 593, 592, 304), (302, 590, 593, 305), (594, 595, 596, 597), (307, 595, 594, 306), (308, 596, 595, 307), (309, 597, 596, 308), (306, 594, 597, 309), (598, 599, 600, 601), (311, 599, 598, 310), (312, 600, 599, 311), (313, 601, 600, 312), (310, 598, 601, 313), (602, 603, 604, 605), (315, 603, 602, 314), (316, 604, 603, 315), (317, 605, 604, 316), (314, 602, 605, 317), (606, 607, 608, 609), (319, 607, 606, 318), (320, 608, 607, 319), (321, 609, 608, 320), (318, 606, 609, 321), (610, 611, 612, 613), (323, 611, 610, 322), (324, 612, 611, 323), (325, 613, 612, 324), (322, 610, 613, 325), (614, 615, 616, 617), (327, 615, 614, 326), (328, 616, 615, 327), (329, 617, 616, 328), (326, 614, 617, 329), (618, 619, 620, 621), (331, 619, 618, 330), (332, 620, 619, 331), (333, 621, 620, 332), (330, 618, 621, 333), (622, 623, 624, 625), (335, 623, 622, 334), (336, 624, 623, 335), (337, 625, 624, 336), (334, 622, 625, 337), (626, 627, 628, 629), (339, 627, 626, 338), (340, 628, 627, 339), (341, 629, 628, 340), (338, 626, 629, 341), (630, 631, 632, 633), (343, 631, 630, 342), (344, 632, 631, 343), (345, 633, 632, 344), (342, 630, 633, 345), (634, 635, 636, 637), (347, 635, 634, 346), (348, 636, 635, 347), (349, 637, 636, 348), (346, 634, 637, 349), (638, 639, 640, 641), (351, 639, 638, 350), (352, 640, 639, 351), (353, 641, 640, 352), (350, 638, 641, 353), (642, 643, 644, 645), (355, 643, 642, 354), (356, 644, 643, 355), (357, 645, 644, 356), (354, 642, 645, 357), (646, 647, 648, 649), (359, 647, 646, 358), (360, 648, 647, 359), (361, 649, 648, 360), (358, 646, 649, 361), (650, 651, 652, 653), (363, 651, 650, 362), (364, 652, 651, 363), (365, 653, 652, 364), (362, 650, 653, 365), (654, 655, 656, 657), (367, 655, 654, 366), (368, 656, 655, 367), (369, 657, 656, 368), (366, 654, 657, 369), (658, 659, 660, 661), (371, 659, 658, 370), (372, 660, 659, 371), (373, 661, 660, 372), (370, 658, 661, 373), (662, 663, 664, 665), (375, 663, 662, 374), (376, 664, 663, 375), (377, 665, 664, 376), (374, 662, 665, 377), (666, 667, 668, 669), (379, 667, 666, 378), (380, 668, 667, 379), (381, 669, 668, 380), (378, 666, 669, 381), (670, 671, 672, 673), (383, 671, 670, 382), (384, 672, 671, 383), (385, 673, 672, 384), (382, 670, 673, 385), (674, 675, 676, 677), (387, 675, 674, 386), (388, 676, 675, 387), (389, 677, 676, 388), (386, 674, 677, 389), (678, 679, 680, 681), (391, 679, 678, 390), (392, 680, 679, 391), (393, 681, 680, 392), (390, 678, 681, 393), (682, 683, 684, 685), (395, 683, 682, 394), (396, 684, 683, 395), (397, 685, 684, 396), (394, 682, 685, 397), (16, 3, 687, 686), (28, 5, 689, 688), (1, 14, 691, 690), (14, 15, 692, 691), (15, 16, 686, 692), (7, 26, 694, 693), (26, 27, 695, 694), (27, 28, 688, 695), (57, 1, 690, 696), (3, 53, 697, 687), (52, 7, 693, 698), (56, 70, 699, 700), (5, 56, 700, 689), (63, 701, 62, 702), (64, 63, 702, 703), (704, 64, 703, 65), (70, 71, 705, 699), (71, 72, 706, 705), (72, 707, 73, 706), (53, 704, 65, 697), (707, 57, 696, 73), (701, 52, 698, 62), (713, 712, 718, 717, 716, 722, 730, 731, 723), (715, 714, 721, 720, 719, 724, 732, 733, 725), (56, 5, 715, 725), (26, 7, 719, 720), (57, 707, 730, 722), (701, 63, 734, 732), (27, 26, 720, 721), (52, 701, 732, 724), (63, 64, 735, 734), (28, 27, 721, 714), (3, 16, 712, 713), (64, 704, 731, 735), (1, 57, 722, 716), (5, 28, 714, 715), (71, 70, 733, 736), (53, 3, 713, 723), (14, 1, 716, 717), (72, 71, 736, 737), (7, 52, 724, 719), (15, 14, 717, 718), (707, 72, 737, 730), (727, 709, 747, 751, 750, 748, 710, 726), (727, 726, 734, 735), (728, 729, 737, 736), (710, 711, 728, 736, 733, 732, 734, 726), (729, 728, 711, 749, 752, 753, 746, 708), (709, 708, 746, 747), (742, 740, 748, 750, 751, 747, 739, 743), (711, 710, 748, 749), (738, 739, 747, 746), (740, 741, 749, 748), (741, 744, 745, 738, 746, 753, 752, 749), (742, 743, 739, 755, 759, 758, 756, 740), (754, 761, 760, 757, 756, 758, 759, 755), (741, 740, 756, 757), (738, 745, 744, 741, 757, 760, 761, 754), (739, 738, 754, 755), (708, 709, 727, 735, 731, 730, 737, 729)])
me_cube_001.polygons.foreach_set('material_index', [0, 0, 0, 0, 0, 0, 0, 0, 0, 0, 0, 0, 0, 0, 0, 0, 0, 0, 0, 0, 0, 0, 0, 0, 0, 0, 0, 0, 0, 0, 0, 0, 0, 0, 0, 0, 0, 0, 0, 0, 0, 0, 0, 0, 0, 0, 0, 0, 0, 0, 0, 0, 0, 0, 0, 0, 0, 0, 0, 0, 0, 0, 0, 0, 0, 0, 0, 0, 0, 0, 0, 0, 0, 0, 0, 0, 0, 0, 0, 0, 0, 0, 0, 0, 0, 0, 0, 0, 0, 0, 0, 0, 0, 0, 0, 0, 0, 0, 0, 0, 0, 0, 0, 0, 0, 0, 0, 0, 0, 0, 0, 0, 0, 0, 0, 0, 0, 0, 0, 0, 0, 0, 0, 0, 0, 0, 0, 0, 0, 0, 0, 0, 0, 0, 0, 0, 0, 0, 0, 0, 0, 0, 0, 0, 0, 0, 0, 0, 0, 0, 0, 0, 0, 0, 0, 0, 0, 0, 0, 0, 0, 6, 6, 6, 6, 6, 6, 6, 6, 6, 6, 6, 6, 6, 6, 6, 6, 6, 6, 6, 6, 6, 6, 6, 6, 6, 6, 6, 6, 6, 6, 6, 6, 6, 6, 6, 6, 6, 6, 6, 6, 6, 6, 6, 6, 6, 6, 6, 6, 6, 6, 6, 6, 6, 6, 6, 6, 6, 6, 6, 6, 6, 6, 6, 6, 6, 6, 6, 6, 6, 6, 6, 6, 6, 6, 6, 6, 6, 6, 6, 6, 6, 6, 6, 6, 6, 6, 6, 6, 6, 6, 6, 6, 6, 6, 0, 0, 0, 0, 0, 0, 0, 0, 0, 0, 0, 0, 0, 0, 0, 0, 0, 0, 0, 0, 0, 0, 0, 0, 0, 0, 0, 0, 0, 0, 0, 0, 0, 0, 0, 0, 0, 0, 0, 0, 0, 0, 0, 0, 0, 0, 0, 0, 1, 0, 0, 0, 0, 1, 0, 0, 0, 0, 7, 0, 0, 0, 1, 0, 0, 0, 0, 1, 0, 0, 0, 0, 1, 0, 0, 0, 0, 1, 0, 0, 0, 0, 1, 0, 0, 0, 0, 1, 0, 0, 0, 0, 1, 0, 0, 0, 0, 1, 0, 0, 0, 0, 1, 0, 0, 0, 0, 1, 0, 0, 0, 0, 1, 0, 0, 0, 0, 1, 0, 0, 0, 0, 1, 0, 0, 0, 0, 1, 0, 0, 0, 0, 1, 0, 0, 0, 0, 1, 0, 0, 0, 0, 1, 0, 0, 0, 0, 1, 0, 0, 0, 0, 7, 0, 0, 0, 1, 0, 0, 0, 0, 1, 0, 0, 0, 0, 1, 0, 0, 0, 0, 1, 0, 0, 0, 0, 1, 0, 0, 0, 0, 1, 0, 0, 0, 0, 1, 0, 0, 0, 0, 1, 0, 0, 0, 0, 1, 0, 0, 0, 0, 1, 0, 0, 0, 0, 1, 0, 0, 0, 0, 1, 0, 0, 0, 0, 1, 0, 0, 0, 0, 1, 0, 0, 0, 0, 1, 6, 6, 6, 6, 7, 6, 6, 6, 1, 6, 6, 6, 6, 1, 6, 6, 6, 6, 7, 6, 6, 6, 1, 6, 6, 6, 6, 1, 6, 6, 6, 6, 1, 6, 6, 6, 6, 1, 6, 6, 6, 6, 1, 6, 6, 6, 6, 1, 6, 6, 6, 6, 1, 6, 6, 6, 6, 1, 6, 6, 6, 6, 1, 6, 6, 6, 6, 1, 6, 6, 6, 6, 1, 6, 6, 6, 6, 1, 6, 6, 6, 6, 1, 6, 6, 6, 6, 1, 6, 6, 6, 6, 1, 6, 6, 6, 6, 1, 6, 6, 6, 6, 1, 6, 6, 6, 6, 1, 6, 6, 6, 6, 1, 6, 6, 6, 6, 1, 0, 0, 0, 0, 1, 0, 0, 0, 0, 1, 0, 0, 0, 0, 1, 0, 0, 0, 0, 1, 0, 0, 0, 0, 1, 0, 0, 0, 0, 1, 0, 0, 0, 0, 1, 0, 0, 0, 0, 1, 0, 0, 0, 0, 1, 0, 0, 0, 0, 1, 0, 0, 0, 0, 1, 0, 0, 0, 0, 0, 0, 0, 0, 0, 0, 0, 0, 0, 0, 0, 0, 0, 0, 0, 0, 0, 0, 0, 0, 0, 0, 3, 3, 0, 0, 0, 0, 0, 0, 0, 0, 0, 0, 0, 0, 0, 0, 0, 0, 0, 0, 0, 0, 3, 3, 3, 0, 0, 0, 0, 0, 0, 0, 0, 3, 0, 0, 0, 3])
me_cube_001.materials.append(mat_brick)
me_cube_001.materials.append(mat_windows_001)
me_cube_001.materials.append(mat_roof_001)
me_cube_001.materials.append(mat_roof)
me_cube_001.materials.append(mat_concrete)
me_cube_001.materials.append(mat_roof3)
me_cube_001.materials.append(mat_yellowwall)
me_cube_001.materials.append(mat_door)
me_cube_001.use_remesh_preserve_volume = False
me_cube_001.use_remesh_preserve_attributes = False
me_cube_001.use_mirror_vertex_groups = False
me_cube_001.update()
me_cube_002 = bpy.data.meshes.new('Cube.002')
me_cube_002.from_pydata([(-1.0, 1.0, -1.0), (1.0, -0.99, -0.7911), (-0.99, 1.0, -1.0), (1.0, -0.99, -1.0), (-1.0, -1.0, -1.0), (-0.99, -0.99, -0.7911), (1.0, -1.0, -1.0), (-0.99, 1.0, -0.7911), (-1.0, 1.0, -0.7911), (-0.99, -0.99, -1.0), (1.0, -1.0, -0.7911), (-1.0, -1.0, -0.7911)], [], [(0, 8, 7, 2), (8, 11, 5, 7), (6, 4, 9, 3), (11, 10, 1, 5), (10, 6, 3, 1), (4, 0, 2, 9), (4, 11, 8, 0), (6, 10, 11, 4), (3, 9, 5, 1), (9, 2, 7, 5)])
me_cube_002.materials.append(mat_brick_002)
me_cube_002.materials.append(mat_windows_002)
me_cube_002.materials.append(mat_roof_005)
me_cube_002.materials.append(mat_roof_004)
me_cube_002.materials.append(mat_concrete_002)
me_cube_002.materials.append(mat_roof3_002)
me_cube_002.materials.append(mat_yellowwall_002)
me_cube_002.materials.append(mat_door_002)
me_cube_002.use_remesh_preserve_volume = False
me_cube_002.use_remesh_preserve_attributes = False
me_cube_002.use_mirror_vertex_groups = False
me_cube_002.update()

# ---- objects
ob_cube_001 = bpy.data.objects.new('Cube.001', me_cube_001)
ob_empty = bpy.data.objects.new('Empty', None)
ob_boundarywall = bpy.data.objects.new('BoundaryWall', me_cube_002)

# ---- transforms, parenting, visibility, modifiers, constraints
ob_cube_001.location = (0.0, 0.0, 0.0)
ob_cube_001.scale = (0.8, 0.6, 0.8)
ob_cube_001.lineart.crease_threshold = 0.0
ob_empty.location = (0.5101, 0.4022, -1.137)
ob_empty.empty_image_offset = (0.0, 0.0)
ob_empty.lineart.crease_threshold = 0.0
ob_boundarywall.location = (0.0, 0.0, 1.0)
ob_boundarywall.lineart.crease_threshold = 0.0

# ---- collection membership
col_collection_5.objects.link(ob_cube_001)
col_collection_5.objects.link(ob_empty)
col_collection_5.objects.link(ob_boundarywall)

# ---- scene / render settings (as saved in the file)
scene.frame_start = 1; scene.frame_end = 250; scene.frame_set(1)
scene.render.engine = 'BLENDER_EEVEE_NEXT'
scene.render.resolution_percentage = 50
scene.render.dither_intensity = 0.0
scene.cycles.use_denoising = False
scene.cycles.samples = 128
scene.cycles.sampling_pattern = 'TABULATED_SOBOL'
scene.cycles.use_adaptive_sampling = False
scene.cycles.use_light_tree = False
scene.cycles.blur_glossy = 0.0
scene.cycles.sample_clamp_indirect = 0.0
scene.view_settings.view_transform = 'Standard'
bpy.context.view_layer.update()

# ---- added for rendering (the .blend has no active camera and no usable light): camera, sun
cam_auto = bpy.data.cameras.new('AutoCamera')
cam_auto.lens = 50.0
cam_auto.sensor_width = 36.0
cam_auto.clip_end = 1000.0
ob_auto_camera = bpy.data.objects.new('AutoCamera', cam_auto)
scene.collection.objects.link(ob_auto_camera)
ob_auto_camera.location = (3.0871, -3.70453, 3.35468)
ob_auto_camera.rotation_euler = (1.09748, -7.21219e-08, 0.694738)
scene.camera = ob_auto_camera
light_auto_sun = bpy.data.lights.new('AutoSun', 'SUN')
light_auto_sun.energy = 3.0
light_auto_sun.angle = 0.0523599
ob_auto_sun = bpy.data.objects.new('AutoSun', light_auto_sun)
scene.collection.objects.link(ob_auto_sun)
ob_auto_sun.rotation_euler = (0.872665, 0.174533, 0.523599)
bpy.context.view_layer.update()
